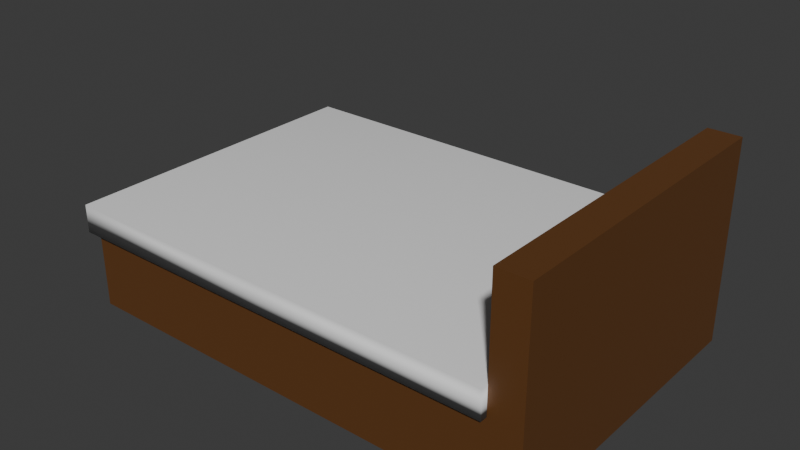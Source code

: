 # Source: bed.blend  (saved by Blender 4.1.23; exported with 4.5.12 LTS)
import bpy
from mathutils import Matrix  # noqa: F401  (used for matrix-valued properties, if any)

bpy.ops.wm.read_factory_settings(use_empty=True)
scene = bpy.context.scene
scene.name = 'Scene'

# ---- collections
col_collection = bpy.data.collections.new('Collection'); scene.collection.children.link(col_collection)

# ---- materials (node trees are filled in below, after node groups)
mat_material_007 = bpy.data.materials.new('Material.007')
mat_material_007.use_transparent_shadow = False

# ---- material node trees
mat_material_007.use_nodes = True; mat_material_007.node_tree.nodes.clear()
_N = mat_material_007.node_tree.nodes; _L = mat_material_007.node_tree.links
n0 = _N.new('ShaderNodeBsdfPrincipled'); n0.name = 'Principled BSDF'; n0.location = (10, 300)
n0.inputs[0].default_value = (0.1235, 0.0482, 0.01208, 1.0)
n1 = _N.new('ShaderNodeOutputMaterial'); n1.name = 'Material Output'; n1.location = (300, 300)
_L.new(n0.outputs[0], n1.inputs[0])
n1.is_active_output = True

# ---- world
world_world = bpy.data.worlds.new('World'); scene.world = world_world
world_world.use_nodes = True; world_world.node_tree.nodes.clear()
_N = world_world.node_tree.nodes; _L = world_world.node_tree.links
n0 = _N.new('ShaderNodeOutputWorld'); n0.name = 'World Output'; n0.location = (300, 300)
n1 = _N.new('ShaderNodeBackground'); n1.name = 'Background'; n1.location = (10, 300)
n1.inputs[0].default_value = (0.05088, 0.05088, 0.05088, 1.0)
_L.new(n1.outputs[0], n0.inputs[0])
n0.is_active_output = True
world_world.color = (0.05088, 0.05088, 0.05088)
world_world.use_sun_shadow = False
world_world.sun_shadow_jitter_overblur = 0.0

# ---- meshes
me_cube_006 = bpy.data.meshes.new('Cube.006')
me_cube_006.from_pydata([(-1.0, -1.0, -1.0), (-1.0, -1.0, 1.0), (-1.0, 1.0, -1.0), (-1.0, 1.0, 1.0), (1.0, -1.0, -1.0), (1.0, -1.0, 1.0), (1.0, 1.0, -1.0), (1.0, 1.0, 1.0), (0.8659, 1.0, -1.0), (0.8659, 0.9033, 1.097), (0.8659, -1.0, -1.0), (0.8659, -0.9033, 1.097), (0.8659, 0.9033, 2.956), (1.0, 1.0, 3.053), (1.0, -1.0, 3.053), (0.8659, -0.9033, 2.956), (0.8659, 1.0, 1.0), (0.8659, -1.0, 1.0), (0.8659, 1.0, 3.053), (0.8659, -1.0, 3.053), (0.9199, 0.9033, 1.097), (0.9199, -0.9033, 1.097), (0.9199, 0.9033, 2.956), (0.9199, -0.9033, 2.956)], [], [(0, 1, 3, 2), (8, 16, 7, 6), (6, 7, 5, 4), (10, 17, 1, 0), (8, 6, 4, 10), (16, 3, 1, 17), (7, 16, 18, 13), (2, 8, 10, 0), (4, 5, 17, 10), (2, 3, 16, 8), (13, 18, 19, 14), (11, 15, 23, 21), (5, 7, 13, 14), (17, 5, 14, 19), (11, 9, 16, 17), (12, 15, 19, 18), (9, 12, 18, 16), (15, 11, 17, 19), (20, 21, 23, 22), (15, 12, 22, 23), (12, 9, 20, 22), (9, 11, 21, 20)])
_uv = me_cube_006.uv_layers.new(name='UVMap')
_uv.uv.foreach_set('vector', [0.375, 0.0, 0.625, 0.0, 0.625, 0.25, 0.375, 0.25, 0.375, 0.4832, 0.625, 0.4832, 0.625, 0.5, 0.375, 0.5, 0.375, 0.5, 0.625, 0.5, 0.625, 0.75, 0.375, 0.75, 0.375, 0.7668, 0.625, 0.7668, 0.625, 1.0, 0.375, 1.0, 0.3582, 0.5, 0.375, 0.5, 0.375, 0.75, 0.3582, 0.75, 0.6418, 0.5, 0.875, 0.5, 0.875, 0.75, 0.6418, 0.75, 0.625, 0.5, 0.625, 0.4832, 0.625, 0.4832, 0.625, 0.5, 0.125, 0.5, 0.3582, 0.5, 0.3582, 0.75, 0.125, 0.75, 0.375, 0.75, 0.625, 0.75, 0.625, 0.7668, 0.375, 0.7668, 0.375, 0.25, 0.625, 0.25, 0.625, 0.4832, 0.375, 0.4832, 0.625, 0.5, 0.6418, 0.5, 0.6418, 0.75, 0.625, 0.75, 0.6418, 0.7379, 0.6418, 0.7379, 0.6418, 0.7379, 0.6418, 0.7379, 0.625, 0.75, 0.625, 0.5, 0.625, 0.5, 0.625, 0.75, 0.625, 0.7668, 0.625, 0.75, 0.625, 0.75, 0.625, 0.7668, 0.6418, 0.7379, 0.6418, 0.5121, 0.6418, 0.5, 0.6418, 0.75, 0.6418, 0.5121, 0.6418, 0.7379, 0.6418, 0.75, 0.6418, 0.5, 0.6418, 0.5121, 0.6418, 0.5121, 0.6418, 0.5, 0.6418, 0.5, 0.6418, 0.7379, 0.6418, 0.7379, 0.6418, 0.75, 0.6418, 0.75, 0.6418, 0.5121, 0.6418, 0.7379, 0.6418, 0.7379, 0.6418, 0.5121, 0.6418, 0.7379, 0.6418, 0.5121, 0.6418, 0.5121, 0.6418, 0.7379, 0.6418, 0.5121, 0.6418, 0.5121, 0.6418, 0.5121, 0.6418, 0.5121, 0.6418, 0.5121, 0.6418, 0.7379, 0.6418, 0.7379, 0.6418, 0.5121])
me_cube_006.materials.append(mat_material_007)
me_cube_006.update()
me_cube_009 = bpy.data.meshes.new('Cube.009')
me_cube_009.from_pydata([(-1.0, -1.0, -1.0), (-1.0, -1.0, 1.0), (-1.0, 1.0, -1.0), (-1.0, 1.0, 1.0), (1.0, -1.0, -1.0), (1.0, -1.0, 1.0), (1.0, 1.0, -1.0), (1.0, 1.0, 1.0)], [], [(0, 1, 3, 2), (2, 3, 7, 6), (6, 7, 5, 4), (4, 5, 1, 0), (2, 6, 4, 0), (7, 3, 1, 5)])
me_cube_009.polygons.foreach_set('use_smooth', [True] * 6)
_uv = me_cube_009.uv_layers.new(name='UVMap')
_uv.uv.foreach_set('vector', [0.375, 0.0, 0.625, 0.0, 0.625, 0.25, 0.375, 0.25, 0.375, 0.25, 0.625, 0.25, 0.625, 0.5, 0.375, 0.5, 0.375, 0.5, 0.625, 0.5, 0.625, 0.75, 0.375, 0.75, 0.375, 0.75, 0.625, 0.75, 0.625, 1.0, 0.375, 1.0, 0.125, 0.5, 0.375, 0.5, 0.375, 0.75, 0.125, 0.75, 0.625, 0.5, 0.875, 0.5, 0.875, 0.75, 0.625, 0.75])
me_cube_009.update()

# ---- objects
ob_cube = bpy.data.objects.new('Cube', me_cube_006)
ob_cube_001 = bpy.data.objects.new('Cube.001', me_cube_009)

# ---- transforms, parenting, visibility, modifiers, constraints
ob_cube.location = (0.0, 0.09807, 1.144)
ob_cube.scale = (1.054, 0.691, 0.2195)
ob_cube_001.location = (-0.08663, 0.09988, 1.333)
ob_cube_001.scale = (1.0, 0.7236, 0.06296)
_m = ob_cube_001.modifiers.new('Subdivision', 'SUBSURF')
_m.quality = 1
_m.subdivision_type = 'SIMPLE'
_m.render_levels = 1

# ---- collection membership
col_collection.objects.link(ob_cube)
col_collection.objects.link(ob_cube_001)

# ---- scene / render settings (as saved in the file)
scene.frame_start = 1; scene.frame_end = 250; scene.frame_set(1)
scene.render.engine = 'BLENDER_EEVEE_NEXT'
scene.cycles.sampling_pattern = 'TABULATED_SOBOL'
scene.eevee.ray_tracing_options.trace_max_roughness = 0.0
bpy.context.view_layer.update()

# ---- added for rendering (the .blend has no active camera and no usable light): camera, sun
cam_auto = bpy.data.cameras.new('AutoCamera')
cam_auto.lens = 50.0
cam_auto.sensor_width = 36.0
cam_auto.clip_end = 1000.0
ob_auto_camera = bpy.data.objects.new('AutoCamera', cam_auto)
scene.collection.objects.link(ob_auto_camera)
ob_auto_camera.location = (2.51158, -2.93387, 3.39196)
ob_auto_camera.rotation_euler = (1.09748, -7.21219e-08, 0.694738)
scene.camera = ob_auto_camera
light_auto_sun = bpy.data.lights.new('AutoSun', 'SUN')
light_auto_sun.energy = 3.0
light_auto_sun.angle = 0.0523599
ob_auto_sun = bpy.data.objects.new('AutoSun', light_auto_sun)
scene.collection.objects.link(ob_auto_sun)
ob_auto_sun.rotation_euler = (0.872665, 0.174533, 0.523599)
bpy.context.view_layer.update()
